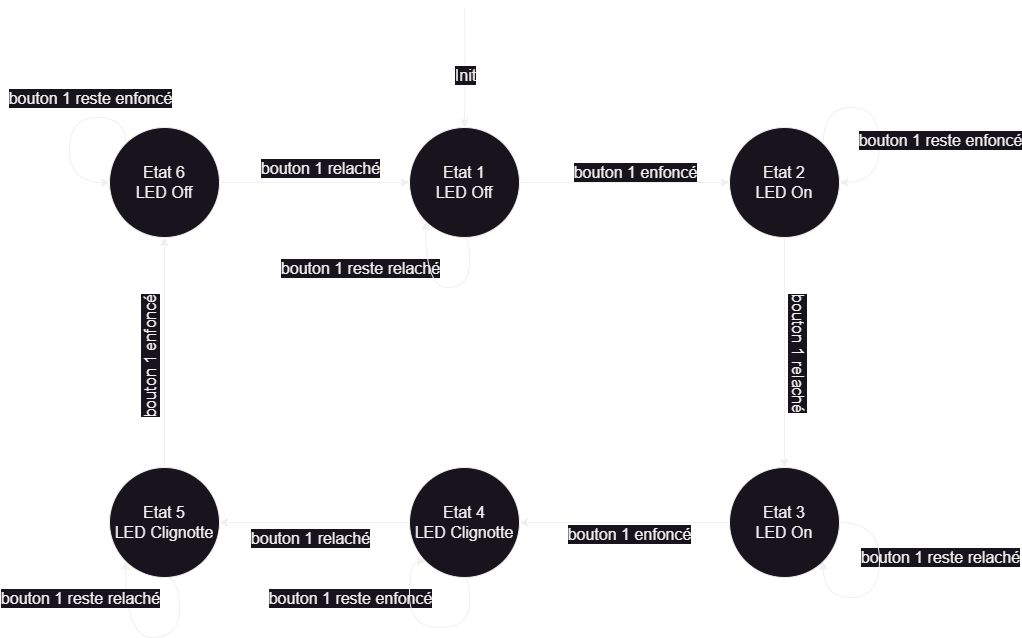

The diagram above was exported from draw.io. Its source (the exported page's mxGraphModel, read from the mxfile embedded in the PNG):
<mxGraphModel dx="1765" dy="1226" grid="1" gridSize="10" guides="1" tooltips="1" connect="1" arrows="1" fold="1" page="1" pageScale="1" pageWidth="1100" pageHeight="850" math="0" shadow="0">
  <root>
    <mxCell id="TzYmCM3PIHO3Oq1xK7vm-0" />
    <mxCell id="TzYmCM3PIHO3Oq1xK7vm-1" parent="TzYmCM3PIHO3Oq1xK7vm-0" />
    <mxCell id="v-ISX2znT7r__s1mmfmw-1" style="edgeStyle=orthogonalEdgeStyle;rounded=0;orthogonalLoop=1;jettySize=auto;html=1;exitX=0.5;exitY=1;exitDx=0;exitDy=0;entryX=0.5;entryY=0;entryDx=0;entryDy=0;" edge="1" parent="TzYmCM3PIHO3Oq1xK7vm-1" source="VAWPPwAc-j-h8l9J2OpJ-15" target="v-ISX2znT7r__s1mmfmw-0">
      <mxGeometry relative="1" as="geometry" />
    </mxCell>
    <mxCell id="v-ISX2znT7r__s1mmfmw-2" value="bouton 1 relaché" style="edgeLabel;html=1;align=center;verticalAlign=middle;resizable=0;points=[];fontSize=16;rotation=90;" vertex="1" connectable="0" parent="v-ISX2znT7r__s1mmfmw-1">
      <mxGeometry y="-3" relative="1" as="geometry">
        <mxPoint x="18" as="offset" />
      </mxGeometry>
    </mxCell>
    <mxCell id="mMIqXsv5NsuyGB9V_nq8-12" value="bouton 1 relaché" style="edgeLabel;html=1;align=center;verticalAlign=middle;resizable=0;points=[];fontSize=16;rotation=0;" vertex="1" connectable="0" parent="v-ISX2znT7r__s1mmfmw-1">
      <mxGeometry y="-3" relative="1" as="geometry">
        <mxPoint x="-472" y="185" as="offset" />
      </mxGeometry>
    </mxCell>
    <mxCell id="mMIqXsv5NsuyGB9V_nq8-20" value="bouton 1 relaché" style="edgeLabel;html=1;align=center;verticalAlign=middle;resizable=0;points=[];fontSize=16;rotation=0;" vertex="1" connectable="0" parent="v-ISX2znT7r__s1mmfmw-1">
      <mxGeometry y="-3" relative="1" as="geometry">
        <mxPoint x="-462" y="-185" as="offset" />
      </mxGeometry>
    </mxCell>
    <mxCell id="VAWPPwAc-j-h8l9J2OpJ-15" value="Etat 2&lt;div&gt;LED On&lt;/div&gt;" style="ellipse;whiteSpace=wrap;html=1;aspect=fixed;fontSize=16;" parent="TzYmCM3PIHO3Oq1xK7vm-1" vertex="1">
      <mxGeometry x="700" y="380" width="110" height="110" as="geometry" />
    </mxCell>
    <mxCell id="VAWPPwAc-j-h8l9J2OpJ-16" style="edgeStyle=orthogonalEdgeStyle;rounded=0;orthogonalLoop=1;jettySize=auto;html=1;exitX=0.5;exitY=0;exitDx=0;exitDy=0;entryX=0.5;entryY=0;entryDx=0;entryDy=0;" parent="TzYmCM3PIHO3Oq1xK7vm-1" target="VAWPPwAc-j-h8l9J2OpJ-20" edge="1">
      <mxGeometry relative="1" as="geometry">
        <mxPoint x="435" y="260" as="sourcePoint" />
      </mxGeometry>
    </mxCell>
    <mxCell id="VAWPPwAc-j-h8l9J2OpJ-17" value="Init" style="edgeLabel;html=1;align=center;verticalAlign=middle;resizable=0;points=[];fontSize=16;" parent="VAWPPwAc-j-h8l9J2OpJ-16" vertex="1" connectable="0">
      <mxGeometry x="0.1203" relative="1" as="geometry">
        <mxPoint y="1" as="offset" />
      </mxGeometry>
    </mxCell>
    <mxCell id="VAWPPwAc-j-h8l9J2OpJ-18" style="edgeStyle=orthogonalEdgeStyle;rounded=0;orthogonalLoop=1;jettySize=auto;html=1;exitX=1;exitY=0.5;exitDx=0;exitDy=0;entryX=0;entryY=0.5;entryDx=0;entryDy=0;" parent="TzYmCM3PIHO3Oq1xK7vm-1" source="VAWPPwAc-j-h8l9J2OpJ-20" target="VAWPPwAc-j-h8l9J2OpJ-15" edge="1">
      <mxGeometry relative="1" as="geometry" />
    </mxCell>
    <mxCell id="VAWPPwAc-j-h8l9J2OpJ-19" value="bouton 1 enfoncé" style="edgeLabel;html=1;align=center;verticalAlign=middle;resizable=0;points=[];fontSize=16;" parent="VAWPPwAc-j-h8l9J2OpJ-18" vertex="1" connectable="0">
      <mxGeometry x="0.2167" y="2" relative="1" as="geometry">
        <mxPoint x="-13" y="-9" as="offset" />
      </mxGeometry>
    </mxCell>
    <mxCell id="mMIqXsv5NsuyGB9V_nq8-19" value="bouton 1 enfoncé" style="edgeLabel;html=1;align=center;verticalAlign=middle;resizable=0;points=[];fontSize=16;rotation=-90;" vertex="1" connectable="0" parent="VAWPPwAc-j-h8l9J2OpJ-18">
      <mxGeometry x="0.2167" y="2" relative="1" as="geometry">
        <mxPoint x="-498" y="177" as="offset" />
      </mxGeometry>
    </mxCell>
    <mxCell id="VAWPPwAc-j-h8l9J2OpJ-20" value="Etat 1&lt;br&gt;LED Off" style="ellipse;whiteSpace=wrap;html=1;aspect=fixed;fontSize=16;" parent="TzYmCM3PIHO3Oq1xK7vm-1" vertex="1">
      <mxGeometry x="380" y="380" width="110" height="110" as="geometry" />
    </mxCell>
    <mxCell id="VAWPPwAc-j-h8l9J2OpJ-30" style="edgeStyle=orthogonalEdgeStyle;rounded=0;orthogonalLoop=1;jettySize=auto;html=1;exitX=1;exitY=0;exitDx=0;exitDy=0;entryX=1;entryY=0.5;entryDx=0;entryDy=0;curved=1;" parent="TzYmCM3PIHO3Oq1xK7vm-1" source="VAWPPwAc-j-h8l9J2OpJ-15" target="VAWPPwAc-j-h8l9J2OpJ-15" edge="1">
      <mxGeometry relative="1" as="geometry">
        <Array as="points">
          <mxPoint x="794" y="360" />
          <mxPoint x="850" y="360" />
          <mxPoint x="850" y="435" />
        </Array>
      </mxGeometry>
    </mxCell>
    <mxCell id="VAWPPwAc-j-h8l9J2OpJ-31" value="bouton 1 reste enfoncé" style="edgeLabel;html=1;align=center;verticalAlign=middle;resizable=0;points=[];fontSize=16;" parent="VAWPPwAc-j-h8l9J2OpJ-30" vertex="1" connectable="0">
      <mxGeometry x="0.2085" relative="1" as="geometry">
        <mxPoint x="60" as="offset" />
      </mxGeometry>
    </mxCell>
    <mxCell id="v-ISX2znT7r__s1mmfmw-6" value="bouton 1 reste relaché" style="edgeLabel;html=1;align=center;verticalAlign=middle;resizable=0;points=[];fontSize=16;" vertex="1" connectable="0" parent="VAWPPwAc-j-h8l9J2OpJ-30">
      <mxGeometry x="0.2085" relative="1" as="geometry">
        <mxPoint x="60" y="417" as="offset" />
      </mxGeometry>
    </mxCell>
    <mxCell id="v-ISX2znT7r__s1mmfmw-3" style="rounded=0;orthogonalLoop=1;jettySize=auto;html=1;exitX=0;exitY=0.5;exitDx=0;exitDy=0;entryX=1;entryY=0.5;entryDx=0;entryDy=0;" edge="1" parent="TzYmCM3PIHO3Oq1xK7vm-1" source="v-ISX2znT7r__s1mmfmw-0" target="v-ISX2znT7r__s1mmfmw-7">
      <mxGeometry relative="1" as="geometry" />
    </mxCell>
    <mxCell id="v-ISX2znT7r__s1mmfmw-4" value="bouton 1 enfoncé" style="edgeLabel;html=1;align=center;verticalAlign=middle;resizable=0;points=[];rotation=0;fontSize=16;" vertex="1" connectable="0" parent="v-ISX2znT7r__s1mmfmw-3">
      <mxGeometry x="-0.0989" y="2" relative="1" as="geometry">
        <mxPoint x="-6" y="9" as="offset" />
      </mxGeometry>
    </mxCell>
    <mxCell id="v-ISX2znT7r__s1mmfmw-0" value="Etat 3&lt;div&gt;LED On&lt;/div&gt;" style="ellipse;whiteSpace=wrap;html=1;aspect=fixed;fontSize=16;" vertex="1" parent="TzYmCM3PIHO3Oq1xK7vm-1">
      <mxGeometry x="700" y="720" width="110" height="110" as="geometry" />
    </mxCell>
    <mxCell id="v-ISX2znT7r__s1mmfmw-5" style="edgeStyle=orthogonalEdgeStyle;rounded=0;orthogonalLoop=1;jettySize=auto;html=1;exitX=1;exitY=0.5;exitDx=0;exitDy=0;entryX=1;entryY=1;entryDx=0;entryDy=0;curved=1;" edge="1" parent="TzYmCM3PIHO3Oq1xK7vm-1" source="v-ISX2znT7r__s1mmfmw-0" target="v-ISX2znT7r__s1mmfmw-0">
      <mxGeometry relative="1" as="geometry">
        <Array as="points">
          <mxPoint x="850" y="775" />
          <mxPoint x="850" y="850" />
          <mxPoint x="794" y="850" />
        </Array>
      </mxGeometry>
    </mxCell>
    <mxCell id="mMIqXsv5NsuyGB9V_nq8-9" style="edgeStyle=orthogonalEdgeStyle;rounded=0;orthogonalLoop=1;jettySize=auto;html=1;exitX=0;exitY=0.5;exitDx=0;exitDy=0;entryX=1;entryY=0.5;entryDx=0;entryDy=0;" edge="1" parent="TzYmCM3PIHO3Oq1xK7vm-1" source="v-ISX2znT7r__s1mmfmw-7" target="mMIqXsv5NsuyGB9V_nq8-0">
      <mxGeometry relative="1" as="geometry" />
    </mxCell>
    <mxCell id="v-ISX2znT7r__s1mmfmw-7" value="Etat 4&lt;br&gt;LED Clignotte" style="ellipse;whiteSpace=wrap;html=1;aspect=fixed;fontSize=16;" vertex="1" parent="TzYmCM3PIHO3Oq1xK7vm-1">
      <mxGeometry x="380" y="720" width="110" height="110" as="geometry" />
    </mxCell>
    <mxCell id="v-ISX2znT7r__s1mmfmw-8" value="bouton 1 reste relaché" style="edgeLabel;html=1;align=center;verticalAlign=middle;resizable=0;points=[];fontSize=16;" vertex="1" connectable="0" parent="TzYmCM3PIHO3Oq1xK7vm-1">
      <mxGeometry x="330" y="520.000871811774" as="geometry" />
    </mxCell>
    <mxCell id="v-ISX2znT7r__s1mmfmw-9" value="bouton 1 reste enfoncé" style="edgeLabel;html=1;align=center;verticalAlign=middle;resizable=0;points=[];fontSize=16;" vertex="1" connectable="0" parent="TzYmCM3PIHO3Oq1xK7vm-1">
      <mxGeometry x="320" y="850.000871811774" as="geometry" />
    </mxCell>
    <mxCell id="v-ISX2znT7r__s1mmfmw-11" style="edgeStyle=orthogonalEdgeStyle;rounded=0;orthogonalLoop=1;jettySize=auto;html=1;exitX=0.5;exitY=1;exitDx=0;exitDy=0;entryX=0;entryY=1;entryDx=0;entryDy=0;curved=1;" edge="1" parent="TzYmCM3PIHO3Oq1xK7vm-1" source="v-ISX2znT7r__s1mmfmw-7" target="v-ISX2znT7r__s1mmfmw-7">
      <mxGeometry relative="1" as="geometry">
        <Array as="points">
          <mxPoint x="440" y="830" />
          <mxPoint x="440" y="880" />
          <mxPoint x="380" y="880" />
          <mxPoint x="380" y="814" />
        </Array>
      </mxGeometry>
    </mxCell>
    <mxCell id="mMIqXsv5NsuyGB9V_nq8-17" style="edgeStyle=orthogonalEdgeStyle;rounded=0;orthogonalLoop=1;jettySize=auto;html=1;exitX=0.5;exitY=0;exitDx=0;exitDy=0;entryX=0.5;entryY=1;entryDx=0;entryDy=0;" edge="1" parent="TzYmCM3PIHO3Oq1xK7vm-1" source="mMIqXsv5NsuyGB9V_nq8-0" target="mMIqXsv5NsuyGB9V_nq8-13">
      <mxGeometry relative="1" as="geometry" />
    </mxCell>
    <mxCell id="mMIqXsv5NsuyGB9V_nq8-0" value="Etat 5&lt;br&gt;LED Clignotte" style="ellipse;whiteSpace=wrap;html=1;aspect=fixed;fontSize=16;" vertex="1" parent="TzYmCM3PIHO3Oq1xK7vm-1">
      <mxGeometry x="80" y="720" width="110" height="110" as="geometry" />
    </mxCell>
    <mxCell id="mMIqXsv5NsuyGB9V_nq8-10" style="edgeStyle=orthogonalEdgeStyle;rounded=0;orthogonalLoop=1;jettySize=auto;html=1;exitX=0.5;exitY=1;exitDx=0;exitDy=0;entryX=0;entryY=1;entryDx=0;entryDy=0;curved=1;" edge="1" parent="TzYmCM3PIHO3Oq1xK7vm-1" source="mMIqXsv5NsuyGB9V_nq8-0" target="mMIqXsv5NsuyGB9V_nq8-0">
      <mxGeometry relative="1" as="geometry">
        <Array as="points">
          <mxPoint x="150" y="830" />
          <mxPoint x="150" y="890" />
          <mxPoint x="96" y="890" />
        </Array>
      </mxGeometry>
    </mxCell>
    <mxCell id="mMIqXsv5NsuyGB9V_nq8-11" value="bouton 1 reste relaché" style="edgeLabel;html=1;align=center;verticalAlign=middle;resizable=0;points=[];fontSize=16;" vertex="1" connectable="0" parent="TzYmCM3PIHO3Oq1xK7vm-1">
      <mxGeometry x="50" y="850.000871811774" as="geometry" />
    </mxCell>
    <mxCell id="mMIqXsv5NsuyGB9V_nq8-16" style="edgeStyle=orthogonalEdgeStyle;rounded=0;orthogonalLoop=1;jettySize=auto;html=1;exitX=1;exitY=0.5;exitDx=0;exitDy=0;entryX=0;entryY=0.5;entryDx=0;entryDy=0;" edge="1" parent="TzYmCM3PIHO3Oq1xK7vm-1" source="mMIqXsv5NsuyGB9V_nq8-13" target="VAWPPwAc-j-h8l9J2OpJ-20">
      <mxGeometry relative="1" as="geometry" />
    </mxCell>
    <mxCell id="mMIqXsv5NsuyGB9V_nq8-13" value="Etat 6&lt;div&gt;LED Off&lt;/div&gt;" style="ellipse;whiteSpace=wrap;html=1;aspect=fixed;fontSize=16;" vertex="1" parent="TzYmCM3PIHO3Oq1xK7vm-1">
      <mxGeometry x="80" y="380" width="110" height="110" as="geometry" />
    </mxCell>
    <mxCell id="mMIqXsv5NsuyGB9V_nq8-14" style="edgeStyle=orthogonalEdgeStyle;rounded=0;orthogonalLoop=1;jettySize=auto;html=1;exitX=0;exitY=0;exitDx=0;exitDy=0;entryX=0;entryY=0.5;entryDx=0;entryDy=0;curved=1;" edge="1" source="mMIqXsv5NsuyGB9V_nq8-13" target="mMIqXsv5NsuyGB9V_nq8-13" parent="TzYmCM3PIHO3Oq1xK7vm-1">
      <mxGeometry relative="1" as="geometry">
        <mxPoint y="414" as="sourcePoint" />
        <mxPoint x="16" y="453" as="targetPoint" />
        <Array as="points">
          <mxPoint x="96" y="370" />
          <mxPoint x="40" y="370" />
          <mxPoint x="40" y="435" />
        </Array>
      </mxGeometry>
    </mxCell>
    <mxCell id="mMIqXsv5NsuyGB9V_nq8-15" value="bouton 1 reste enfoncé" style="edgeLabel;html=1;align=center;verticalAlign=middle;resizable=0;points=[];fontSize=16;" vertex="1" connectable="0" parent="TzYmCM3PIHO3Oq1xK7vm-1">
      <mxGeometry x="60" y="350.00087181177395" as="geometry" />
    </mxCell>
    <mxCell id="mMIqXsv5NsuyGB9V_nq8-18" style="edgeStyle=orthogonalEdgeStyle;rounded=0;orthogonalLoop=1;jettySize=auto;html=1;exitX=0.5;exitY=1;exitDx=0;exitDy=0;entryX=0;entryY=1;entryDx=0;entryDy=0;curved=1;" edge="1" parent="TzYmCM3PIHO3Oq1xK7vm-1" source="VAWPPwAc-j-h8l9J2OpJ-20" target="VAWPPwAc-j-h8l9J2OpJ-20">
      <mxGeometry relative="1" as="geometry">
        <Array as="points">
          <mxPoint x="440" y="490" />
          <mxPoint x="440" y="540" />
          <mxPoint x="396" y="540" />
        </Array>
      </mxGeometry>
    </mxCell>
  </root>
</mxGraphModel>